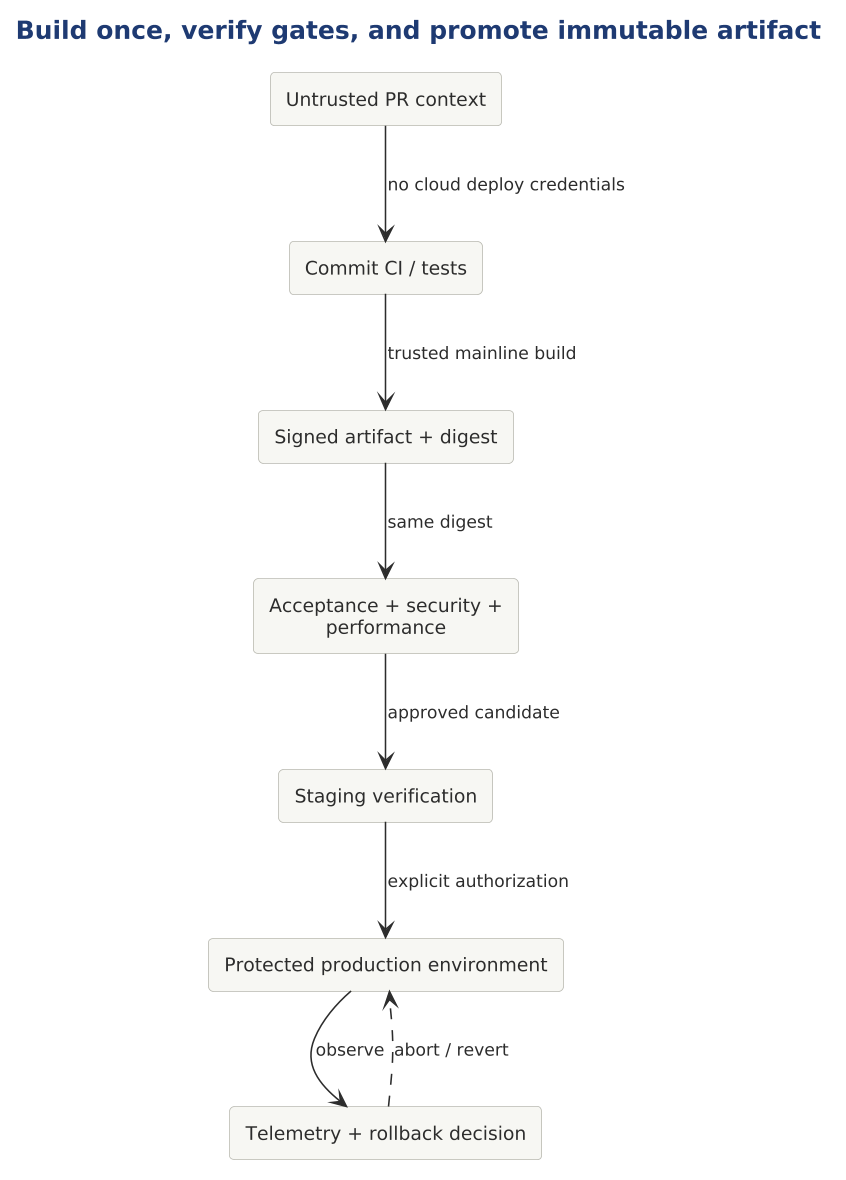

The diagram above was rendered by PlantUML. Its source (embedded in the PNG):
@startuml

scale 1.5625



!include ../../../../../tooling/styles/plantuml/structural/component-diagram-style.iuml
title Build once, verify gates, and promote immutable artifact
rectangle "Untrusted PR context" as PR
rectangle "Commit CI / tests" as CI
rectangle "Signed artifact + digest" as B
rectangle "Acceptance + security + performance" as G
rectangle "Staging verification" as ST
rectangle "Protected production environment" as PROD
rectangle "Telemetry + rollback decision" as T
PR --> CI : no cloud deploy credentials
CI --> B : trusted mainline build
B --> G : same digest
G --> ST : approved candidate
ST --> PROD : explicit authorization
PROD --> T : observe
T ..> PROD : abort / revert
@enduml